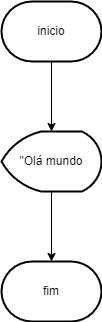

The diagram above was exported from draw.io. Its source (the exported page's mxGraphModel, read from the mxfile embedded in the PNG):
<mxGraphModel dx="1114" dy="559" grid="1" gridSize="10" guides="1" tooltips="1" connect="1" arrows="1" fold="1" page="1" pageScale="1" pageWidth="827" pageHeight="1169" math="0" shadow="0">
  <root>
    <mxCell id="0" />
    <mxCell id="1" parent="0" />
    <mxCell id="QpMl-B1HxOF_6UWgoQ2L-4" value="" style="edgeStyle=orthogonalEdgeStyle;rounded=0;orthogonalLoop=1;jettySize=auto;html=1;" edge="1" parent="1" source="QpMl-B1HxOF_6UWgoQ2L-1" target="QpMl-B1HxOF_6UWgoQ2L-3">
      <mxGeometry relative="1" as="geometry" />
    </mxCell>
    <mxCell id="QpMl-B1HxOF_6UWgoQ2L-1" value="inicio" style="strokeWidth=2;html=1;shape=mxgraph.flowchart.terminator;whiteSpace=wrap;" vertex="1" parent="1">
      <mxGeometry x="360" y="290" width="100" height="60" as="geometry" />
    </mxCell>
    <mxCell id="QpMl-B1HxOF_6UWgoQ2L-6" value="" style="edgeStyle=orthogonalEdgeStyle;rounded=0;orthogonalLoop=1;jettySize=auto;html=1;" edge="1" parent="1" source="QpMl-B1HxOF_6UWgoQ2L-3" target="QpMl-B1HxOF_6UWgoQ2L-5">
      <mxGeometry relative="1" as="geometry" />
    </mxCell>
    <mxCell id="QpMl-B1HxOF_6UWgoQ2L-3" value="&quot;Olá mundo" style="strokeWidth=2;html=1;shape=mxgraph.flowchart.display;whiteSpace=wrap;" vertex="1" parent="1">
      <mxGeometry x="360" y="420" width="100" height="60" as="geometry" />
    </mxCell>
    <mxCell id="QpMl-B1HxOF_6UWgoQ2L-5" value="fim" style="strokeWidth=2;html=1;shape=mxgraph.flowchart.terminator;whiteSpace=wrap;" vertex="1" parent="1">
      <mxGeometry x="360" y="550" width="100" height="60" as="geometry" />
    </mxCell>
  </root>
</mxGraphModel>